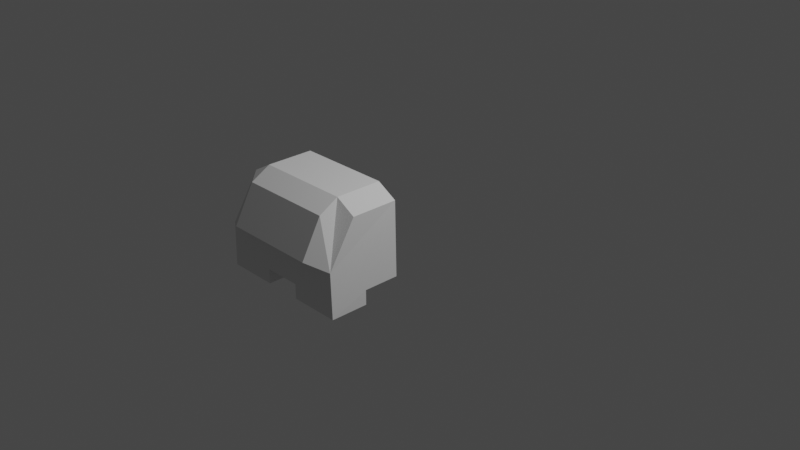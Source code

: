 # Source: CWA_Bukhanka_cargo_iva.blend  (saved by Blender 3.1.7; exported with 4.5.12 LTS)
import bpy
from mathutils import Matrix  # noqa: F401  (used for matrix-valued properties, if any)

bpy.ops.wm.read_factory_settings(use_empty=True)
scene = bpy.context.scene
scene.name = 'Scene'

# ---- collections
col_collection = bpy.data.collections.new('Collection'); scene.collection.children.link(col_collection)
col_collider_collider = bpy.data.collections.new('collider:collider')  # instanced only; not linked into the scene
col_collider_collider_001 = bpy.data.collections.new('collider:collider.001')  # instanced only; not linked into the scene

# ---- world
world_world = bpy.data.worlds.new('World'); scene.world = world_world
world_world.use_nodes = True; world_world.node_tree.nodes.clear()
_N = world_world.node_tree.nodes; _L = world_world.node_tree.links
n0 = _N.new('ShaderNodeOutputWorld'); n0.name = 'World Output'; n0.location = (300, 300)
n1 = _N.new('ShaderNodeBackground'); n1.name = 'Background'; n1.location = (10, 300)
n1.inputs[0].default_value = (0.05088, 0.05088, 0.05088, 1.0)
_L.new(n1.outputs[0], n0.inputs[0])
n0.is_active_output = True
world_world.color = (0.05088, 0.05088, 0.05088)
world_world.use_sun_shadow = False
world_world.sun_shadow_jitter_overblur = 0.0

# ---- cameras
cam_camera = bpy.data.cameras.new('Camera')
cam_camera.clip_end = 100.0
cam_camera.ortho_scale = 7.314

# ---- lights
light_light = bpy.data.lights.new('Light', 'POINT')
light_light.transmission_factor = 0.0
light_light.energy = 1000.0
light_light.shadow_soft_size = 0.1
light_light.shadow_maximum_resolution = 0.006
light_light.use_absolute_resolution = True

# ---- meshes
me_cube_002 = bpy.data.meshes.new('Cube.002')
me_cube_002.from_pydata([(-0.7263, -1.101, -0.09667), (0.4954, -1.638, 0.2957), (-0.7263, -0.7196, -0.09667), (-0.4954, -0.7196, 0.8007), (0.7263, -1.101, -0.09667), (-0.1983, -1.502, -0.09667), (0.7263, -0.7196, -0.09667), (0.4954, -0.7196, 0.8007), (0.7094, -1.502, 0.2193), (-0.7094, -0.7196, 0.6803), (0.7094, -0.7196, 0.6803), (0.1983, -1.502, -0.09667), (-0.7094, -1.217, 0.6803), (-0.4954, -1.217, 0.8007), (0.7094, -1.217, 0.6803), (-0.7094, -1.502, 0.2193), (-0.4954, -1.638, 0.2957), (0.4954, -1.217, 0.8007), (-0.1983, -1.101, -0.09667), (0.1983, -1.101, -0.09667), (0.1983, -1.101, -0.2507), (0.7263, -1.101, -0.2507), (-0.7263, -1.101, -0.2507), (-0.1983, -1.101, -0.2507), (0.1983, -1.502, -0.2507), (0.7263, -1.502, -0.2507), (-0.7263, -1.502, -0.2507), (-0.1983, -1.502, -0.2507), (0.4954, -1.425, 0.6843), (-0.4954, -1.425, 0.6843)], [], [(7, 10, 14, 17), (2, 6, 10, 7, 3, 9), (3, 7, 17, 13), (13, 29, 16, 15, 12), (28, 1, 16, 29), (14, 8, 1, 28, 17), (22, 0, 2, 9, 12, 15, 26), (20, 19, 11, 24), (19, 4, 6, 2, 0, 18, 5, 11), (21, 20, 24, 25), (19, 20, 21, 4), (0, 22, 23, 18), (23, 22, 26, 27), (15, 8, 25, 24, 11, 5, 27, 26), (9, 3, 13, 12), (14, 10, 6, 4, 21, 25, 8), (18, 23, 27, 5), (16, 1, 8, 15), (17, 28, 29, 13)])
_uv = me_cube_002.uv_layers.new(name='UVMap')
_uv.uv.foreach_set('vector', [0.625, 0.5, 0.5, 0.5, 0.5, 0.75, 0.625, 0.75, 0.375, 0.25, 0.375, 0.5, 0.5, 0.5, 0.625, 0.5, 0.625, 0.25, 0.5, 0.25, 0.875, 0.5, 0.625, 0.5, 0.625, 0.75, 0.875, 0.75, 0.625, 0.0, 0.625, 0.0, 0.625, 0.0, 0.5, 0.0, 0.5, 0.0, 0.625, 0.75, 0.625, 0.75, 0.875, 0.75, 0.875, 0.75, 0.5, 0.75, 0.5, 0.75, 0.625, 0.75, 0.625, 0.75, 0.625, 0.75, 0.375, 0.0, 0.375, 0.0, 0.375, 0.25, 0.5, 0.25, 0.5, 0.0, 0.5, 0.0, 0.375, 0.0, 0.2917, 0.75, 0.2917, 0.75, 0.2917, 0.75, 0.2917, 0.75, 0.2917, 0.75, 0.375, 0.75, 0.375, 0.5, 0.125, 0.5, 0.125, 0.75, 0.2083, 0.75, 0.2083, 0.75, 0.2917, 0.75, 0.375, 0.75, 0.2917, 0.75, 0.2917, 0.75, 0.375, 0.75, 0.2917, 0.75, 0.2917, 0.75, 0.375, 0.75, 0.375, 0.75, 0.125, 0.75, 0.125, 0.75, 0.2083, 0.75, 0.2083, 0.75, 0.2083, 0.75, 0.125, 0.75, 0.125, 0.75, 0.2083, 0.75, 0.5, 1.0, 0.5, 0.75, 0.375, 0.75, 0.375, 0.8333, 0.375, 0.8333, 0.375, 0.9167, 0.375, 0.9167, 0.375, 1.0, 0.5, 0.25, 0.625, 0.25, 0.625, 0.0, 0.5, 0.0, 0.5, 0.75, 0.5, 0.5, 0.375, 0.5, 0.375, 0.75, 0.375, 0.75, 0.375, 0.75, 0.5, 0.75, 0.2083, 0.75, 0.2083, 0.75, 0.2083, 0.75, 0.2083, 0.75, 0.625, 1.0, 0.625, 0.75, 0.5, 0.75, 0.5, 1.0, 0.625, 0.75, 0.625, 0.75, 0.875, 0.75, 0.875, 0.75])
me_cube_002.use_remesh_fix_poles = True
me_cube_002.use_remesh_preserve_attributes = False
me_cube_002.update()
me_collider = bpy.data.meshes.new('collider')
me_collider.from_pydata([(-0.007205, -0.04683, -0.01876), (-0.007205, -0.04683, 0.01876), (-0.007205, 0.04683, 0.01876), (-0.007205, 0.04683, -0.01876), (0.007205, 0.04683, -0.01876), (0.007205, 0.04683, 0.01876), (0.007205, -0.04683, 0.01876), (0.007205, -0.04683, -0.01876)], [(0, 1), (1, 2), (2, 3), (3, 4), (4, 5), (5, 6), (6, 7), (7, 0), (6, 1), (5, 2), (7, 4), (3, 0)], [])
me_collider.use_remesh_fix_poles = True
me_collider.use_remesh_preserve_attributes = False
me_collider.update()
me_collider_001 = bpy.data.meshes.new('collider.001')
me_collider_001.from_pydata([(-0.007205, -0.04683, -0.01876), (-0.007205, -0.04683, 0.01876), (-0.007205, 0.04683, 0.01876), (-0.007205, 0.04683, -0.01876), (0.007205, 0.04683, -0.01876), (0.007205, 0.04683, 0.01876), (0.007205, -0.04683, 0.01876), (0.007205, -0.04683, -0.01876)], [(0, 1), (1, 2), (2, 3), (3, 4), (4, 5), (5, 6), (6, 7), (7, 0), (6, 1), (5, 2), (7, 4), (3, 0)], [])
me_collider_001.use_remesh_fix_poles = True
me_collider_001.use_remesh_preserve_attributes = False
me_collider_001.update()

# ---- objects
ob_light = bpy.data.objects.new('Light', light_light)
ob_camera = bpy.data.objects.new('Camera', cam_camera)
ob_freeiva = bpy.data.objects.new('FreeIva', None)
ob_hatch_right = bpy.data.objects.new('hatch_right', None)
ob_hatch_left = bpy.data.objects.new('hatch_left', None)
ob_shellcollider = bpy.data.objects.new('shellCollider', me_cube_002)
ob_mesh_collider = bpy.data.objects.new('mesh:collider', me_collider)
ob_mesh_collider_001 = bpy.data.objects.new('mesh:collider.001', me_collider_001)

# ---- transforms, parenting, visibility, modifiers, constraints
ob_light.location = (4.076, 1.005, 5.904)
ob_light.rotation_euler = (0.6503, 0.05522, 1.866)
ob_light.lock_rotations_4d = False
ob_light.empty_display_type = 'ARROWS'
ob_light.color = (0.0, 0.0, 0.0, 0.0)
ob_light.lineart.crease_threshold = 0.0
ob_camera.location = (7.359, -6.926, 4.958)
ob_camera.rotation_euler = (1.109, 0.0, 0.8149)
ob_camera.lock_rotations_4d = False
ob_camera.empty_display_type = 'ARROWS'
ob_camera.color = (0.0, 0.0, 0.0, 0.0)
ob_camera.display_type = 'WIRE'
ob_camera.lineart.crease_threshold = 0.0
ob_freeiva.location = (0.0, 0.0, 0.0)
ob_hatch_right.parent = ob_freeiva
ob_hatch_right.location = (-0.7314, -1.165, 0.167)
ob_hatch_right.rotation_euler = (1.344e-07, -0.0, 3.142)
ob_hatch_right.scale = (1.0, 1.0, 1.0)
ob_hatch_right.empty_display_type = 'ARROWS'
ob_hatch_right.empty_display_size = 0.3
ob_hatch_right.instance_type = 'COLLECTION'
ob_hatch_left.parent = ob_freeiva
ob_hatch_left.location = (0.7314, -1.165, 0.167)
ob_hatch_left.rotation_euler = (1.344e-07, -0.0, 3.142)
ob_hatch_left.scale = (1.0, 1.0, 1.0)
ob_hatch_left.empty_display_type = 'ARROWS'
ob_hatch_left.empty_display_size = 0.3
ob_hatch_left.instance_type = 'COLLECTION'
ob_shellcollider.parent = ob_freeiva
ob_shellcollider.location = (0.0, 0.0, 0.0)
ob_mesh_collider.location = (0.0, 0.0, 0.0)
ob_mesh_collider_001.location = (0.0, 0.0, 0.0)
ob_hatch_right.instance_collection = col_collider_collider
ob_hatch_left.instance_collection = col_collider_collider_001

# ---- collection membership
col_collection.objects.link(ob_light)
col_collection.objects.link(ob_camera)
col_collection.objects.link(ob_freeiva)
col_collection.objects.link(ob_hatch_right)
col_collection.objects.link(ob_hatch_left)
col_collection.objects.link(ob_shellcollider)
col_collider_collider.objects.link(ob_mesh_collider)
col_collider_collider_001.objects.link(ob_mesh_collider_001)

# ---- scene / render settings (as saved in the file)
scene.camera = ob_camera
scene.frame_start = 1; scene.frame_end = 250; scene.frame_set(1)
scene.render.engine = 'BLENDER_EEVEE_NEXT'
scene.cycles.sampling_pattern = 'TABULATED_SOBOL'
scene.cycles.use_light_tree = False
scene.view_settings.view_transform = 'Filmic'
bpy.context.view_layer.update()
